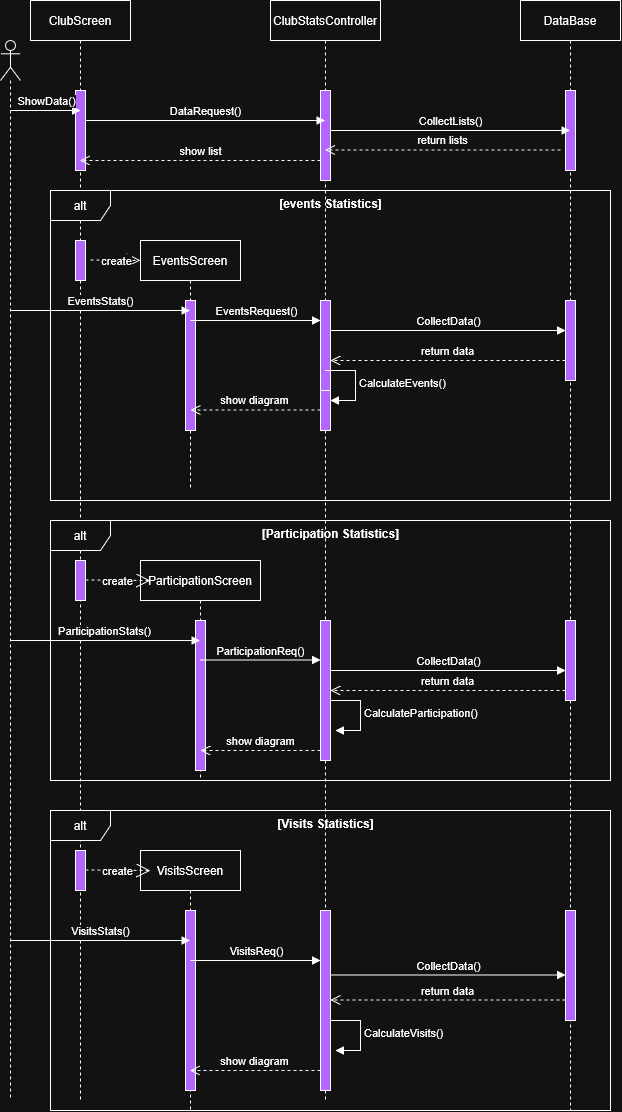

The diagram above was exported from draw.io. Its source (the exported page's mxGraphModel, read from the mxfile embedded in the PNG):
<mxGraphModel dx="1144" dy="603" grid="1" gridSize="10" guides="1" tooltips="1" connect="1" arrows="1" fold="1" page="1" pageScale="1" pageWidth="850" pageHeight="1100" math="0" shadow="0">
  <root>
    <mxCell id="0" />
    <mxCell id="1" parent="0" />
    <mxCell id="GdeG9R_FCZWLobNgBbbt-1" parent="1" style="shape=umlLifeline;perimeter=lifelinePerimeter;whiteSpace=wrap;html=1;container=1;dropTarget=0;collapsible=0;recursiveResize=0;outlineConnect=0;portConstraint=eastwest;newEdgeStyle={&quot;curved&quot;:0,&quot;rounded&quot;:0};participant=umlActor;" value="" vertex="1">
      <mxGeometry height="1060" width="20" x="30" y="40" as="geometry" />
    </mxCell>
    <mxCell id="GdeG9R_FCZWLobNgBbbt-2" parent="1" style="shape=umlLifeline;perimeter=lifelinePerimeter;whiteSpace=wrap;html=1;container=1;dropTarget=0;collapsible=0;recursiveResize=0;outlineConnect=0;portConstraint=eastwest;newEdgeStyle={&quot;curved&quot;:0,&quot;rounded&quot;:0};" value="ClubScreen" vertex="1">
      <mxGeometry height="1100" width="100" x="60" as="geometry" />
    </mxCell>
    <mxCell id="GdeG9R_FCZWLobNgBbbt-3" parent="GdeG9R_FCZWLobNgBbbt-2" style="html=1;points=[[0,0,0,0,5],[0,1,0,0,-5],[1,0,0,0,5],[1,1,0,0,-5]];perimeter=orthogonalPerimeter;outlineConnect=0;targetShapes=umlLifeline;portConstraint=eastwest;newEdgeStyle={&quot;curved&quot;:0,&quot;rounded&quot;:0};fillColor=light-dark(#6A00FF,#B266FF);" value="" vertex="1">
      <mxGeometry height="80" width="10" x="45" y="90" as="geometry" />
    </mxCell>
    <mxCell id="GdeG9R_FCZWLobNgBbbt-4" edge="1" parent="1" style="html=1;verticalAlign=bottom;endArrow=block;curved=0;rounded=0;" value="ShowData()">
      <mxGeometry relative="1" width="80" as="geometry">
        <mxPoint x="40" y="110" as="sourcePoint" />
        <mxPoint x="110" y="110" as="targetPoint" />
      </mxGeometry>
    </mxCell>
    <mxCell id="GdeG9R_FCZWLobNgBbbt-5" parent="1" style="shape=umlLifeline;perimeter=lifelinePerimeter;whiteSpace=wrap;html=1;container=1;dropTarget=0;collapsible=0;recursiveResize=0;outlineConnect=0;portConstraint=eastwest;newEdgeStyle={&quot;curved&quot;:0,&quot;rounded&quot;:0};" value="ClubStatsController" vertex="1">
      <mxGeometry height="1100" width="110" x="300" as="geometry" />
    </mxCell>
    <mxCell id="GdeG9R_FCZWLobNgBbbt-6" parent="GdeG9R_FCZWLobNgBbbt-5" style="html=1;points=[[0,0,0,0,5],[0,1,0,0,-5],[1,0,0,0,5],[1,1,0,0,-5]];perimeter=orthogonalPerimeter;outlineConnect=0;targetShapes=umlLifeline;portConstraint=eastwest;newEdgeStyle={&quot;curved&quot;:0,&quot;rounded&quot;:0};fillColor=light-dark(#6A00FF,#B266FF);" value="" vertex="1">
      <mxGeometry height="90" width="10" x="50" y="90" as="geometry" />
    </mxCell>
    <mxCell id="GdeG9R_FCZWLobNgBbbt-7" edge="1" parent="1" style="html=1;verticalAlign=bottom;endArrow=block;curved=0;rounded=0;" target="GdeG9R_FCZWLobNgBbbt-5" value="DataRequest()">
      <mxGeometry relative="1" width="80" as="geometry">
        <mxPoint x="115" y="120" as="sourcePoint" />
        <mxPoint x="230" y="120" as="targetPoint" />
      </mxGeometry>
    </mxCell>
    <mxCell id="GdeG9R_FCZWLobNgBbbt-8" parent="1" style="shape=umlLifeline;perimeter=lifelinePerimeter;whiteSpace=wrap;html=1;container=1;dropTarget=0;collapsible=0;recursiveResize=0;outlineConnect=0;portConstraint=eastwest;newEdgeStyle={&quot;curved&quot;:0,&quot;rounded&quot;:0};" value="DataBase" vertex="1">
      <mxGeometry height="1110" width="100" x="550" as="geometry" />
    </mxCell>
    <mxCell id="GdeG9R_FCZWLobNgBbbt-9" parent="GdeG9R_FCZWLobNgBbbt-8" style="html=1;points=[[0,0,0,0,5],[0,1,0,0,-5],[1,0,0,0,5],[1,1,0,0,-5]];perimeter=orthogonalPerimeter;outlineConnect=0;targetShapes=umlLifeline;portConstraint=eastwest;newEdgeStyle={&quot;curved&quot;:0,&quot;rounded&quot;:0};fillColor=light-dark(#6A00FF,#B266FF);" value="" vertex="1">
      <mxGeometry height="80" width="10" x="45" y="90" as="geometry" />
    </mxCell>
    <mxCell id="GdeG9R_FCZWLobNgBbbt-10" edge="1" parent="1" style="html=1;verticalAlign=bottom;endArrow=block;curved=0;rounded=0;" target="GdeG9R_FCZWLobNgBbbt-8" value="CollectLists()">
      <mxGeometry relative="1" width="80" as="geometry">
        <mxPoint x="360" y="130" as="sourcePoint" />
        <mxPoint x="440" y="130" as="targetPoint" />
      </mxGeometry>
    </mxCell>
    <mxCell id="GdeG9R_FCZWLobNgBbbt-11" edge="1" parent="1" style="html=1;verticalAlign=bottom;endArrow=open;dashed=1;endSize=8;curved=0;rounded=0;" target="GdeG9R_FCZWLobNgBbbt-5" value="return lists">
      <mxGeometry relative="1" as="geometry">
        <mxPoint x="590" y="149.5" as="sourcePoint" />
        <mxPoint x="510" y="149.5" as="targetPoint" />
      </mxGeometry>
    </mxCell>
    <mxCell id="GdeG9R_FCZWLobNgBbbt-12" edge="1" parent="1" style="html=1;verticalAlign=bottom;endArrow=open;dashed=1;endSize=8;curved=0;rounded=0;" target="GdeG9R_FCZWLobNgBbbt-2" value="show list">
      <mxGeometry relative="1" as="geometry">
        <mxPoint x="350" y="160" as="sourcePoint" />
        <mxPoint x="270" y="160" as="targetPoint" />
      </mxGeometry>
    </mxCell>
    <mxCell id="GdeG9R_FCZWLobNgBbbt-13" parent="1" style="shape=umlFrame;whiteSpace=wrap;html=1;pointerEvents=0;" value="alt" vertex="1">
      <mxGeometry height="310" width="560" x="80" y="190" as="geometry" />
    </mxCell>
    <mxCell id="GdeG9R_FCZWLobNgBbbt-14" parent="1" style="text;align=center;fontStyle=1;verticalAlign=middle;spacingLeft=3;spacingRight=3;strokeColor=none;rotatable=0;points=[[0,0.5],[1,0.5]];portConstraint=eastwest;html=1;" value="[events Statistics]" vertex="1">
      <mxGeometry height="26" width="80" x="320" y="190" as="geometry" />
    </mxCell>
    <mxCell id="GdeG9R_FCZWLobNgBbbt-15" parent="1" style="shape=umlLifeline;perimeter=lifelinePerimeter;whiteSpace=wrap;html=1;container=1;dropTarget=0;collapsible=0;recursiveResize=0;outlineConnect=0;portConstraint=eastwest;newEdgeStyle={&quot;curved&quot;:0,&quot;rounded&quot;:0};" value="EventsScreen" vertex="1">
      <mxGeometry height="250" width="100" x="170" y="240" as="geometry" />
    </mxCell>
    <mxCell id="GdeG9R_FCZWLobNgBbbt-19" parent="GdeG9R_FCZWLobNgBbbt-15" style="html=1;points=[[0,0,0,0,5],[0,1,0,0,-5],[1,0,0,0,5],[1,1,0,0,-5]];perimeter=orthogonalPerimeter;outlineConnect=0;targetShapes=umlLifeline;portConstraint=eastwest;newEdgeStyle={&quot;curved&quot;:0,&quot;rounded&quot;:0};fillColor=light-dark(#6A00FF,#B266FF);" value="" vertex="1">
      <mxGeometry height="130" width="10" x="45" y="60" as="geometry" />
    </mxCell>
    <mxCell id="GdeG9R_FCZWLobNgBbbt-16" parent="1" style="html=1;points=[[0,0,0,0,5],[0,1,0,0,-5],[1,0,0,0,5],[1,1,0,0,-5]];perimeter=orthogonalPerimeter;outlineConnect=0;targetShapes=umlLifeline;portConstraint=eastwest;newEdgeStyle={&quot;curved&quot;:0,&quot;rounded&quot;:0};fillColor=light-dark(#6A00FF,#B266FF);" value="" vertex="1">
      <mxGeometry height="40" width="10" x="105" y="240" as="geometry" />
    </mxCell>
    <mxCell id="GdeG9R_FCZWLobNgBbbt-18" edge="1" parent="1" style="endArrow=open;endSize=12;dashed=1;html=1;rounded=0;" value="create">
      <mxGeometry relative="1" width="160" as="geometry">
        <mxPoint x="120" y="259.5" as="sourcePoint" />
        <mxPoint x="170" y="260" as="targetPoint" />
      </mxGeometry>
    </mxCell>
    <mxCell id="GdeG9R_FCZWLobNgBbbt-20" edge="1" parent="1" style="html=1;verticalAlign=bottom;endArrow=block;curved=0;rounded=0;" target="GdeG9R_FCZWLobNgBbbt-15" value="EventsStats()">
      <mxGeometry relative="1" width="80" as="geometry">
        <mxPoint x="40" y="310" as="sourcePoint" />
        <mxPoint x="120" y="310" as="targetPoint" />
      </mxGeometry>
    </mxCell>
    <mxCell id="GdeG9R_FCZWLobNgBbbt-21" parent="1" style="html=1;points=[[0,0,0,0,5],[0,1,0,0,-5],[1,0,0,0,5],[1,1,0,0,-5]];perimeter=orthogonalPerimeter;outlineConnect=0;targetShapes=umlLifeline;portConstraint=eastwest;newEdgeStyle={&quot;curved&quot;:0,&quot;rounded&quot;:0};fillColor=light-dark(#6A00FF,#B266FF);" value="" vertex="1">
      <mxGeometry height="90" width="10" x="350" y="300" as="geometry" />
    </mxCell>
    <mxCell id="GdeG9R_FCZWLobNgBbbt-22" edge="1" parent="1" style="html=1;verticalAlign=bottom;endArrow=block;curved=0;rounded=0;" target="GdeG9R_FCZWLobNgBbbt-21" value="EventsRequest()">
      <mxGeometry relative="1" width="80" as="geometry">
        <mxPoint x="220" y="320" as="sourcePoint" />
        <mxPoint x="300" y="320" as="targetPoint" />
      </mxGeometry>
    </mxCell>
    <mxCell id="GdeG9R_FCZWLobNgBbbt-23" parent="1" style="html=1;points=[[0,0,0,0,5],[0,1,0,0,-5],[1,0,0,0,5],[1,1,0,0,-5]];perimeter=orthogonalPerimeter;outlineConnect=0;targetShapes=umlLifeline;portConstraint=eastwest;newEdgeStyle={&quot;curved&quot;:0,&quot;rounded&quot;:0};fillColor=light-dark(#6A00FF,#B266FF);" value="" vertex="1">
      <mxGeometry height="80" width="10" x="595" y="300" as="geometry" />
    </mxCell>
    <mxCell id="GdeG9R_FCZWLobNgBbbt-24" edge="1" parent="1" style="html=1;verticalAlign=bottom;endArrow=block;curved=0;rounded=0;" target="GdeG9R_FCZWLobNgBbbt-23" value="CollectData()">
      <mxGeometry relative="1" width="80" as="geometry">
        <mxPoint x="360" y="330" as="sourcePoint" />
        <mxPoint x="440" y="330" as="targetPoint" />
      </mxGeometry>
    </mxCell>
    <mxCell id="GdeG9R_FCZWLobNgBbbt-25" edge="1" parent="1" style="html=1;verticalAlign=bottom;endArrow=open;dashed=1;endSize=8;curved=0;rounded=0;" value="return data">
      <mxGeometry relative="1" as="geometry">
        <mxPoint x="595" y="360" as="sourcePoint" />
        <mxPoint x="360" y="360" as="targetPoint" />
      </mxGeometry>
    </mxCell>
    <mxCell id="GdeG9R_FCZWLobNgBbbt-28" parent="1" style="html=1;points=[[0,0,0,0,5],[0,1,0,0,-5],[1,0,0,0,5],[1,1,0,0,-5]];perimeter=orthogonalPerimeter;outlineConnect=0;targetShapes=umlLifeline;portConstraint=eastwest;newEdgeStyle={&quot;curved&quot;:0,&quot;rounded&quot;:0};fillColor=light-dark(#6A00FF,#B266FF);" value="" vertex="1">
      <mxGeometry height="40" width="10" x="350" y="390" as="geometry" />
    </mxCell>
    <mxCell id="GdeG9R_FCZWLobNgBbbt-29" edge="1" parent="1" style="html=1;align=left;spacingLeft=2;endArrow=block;rounded=0;edgeStyle=orthogonalEdgeStyle;curved=0;rounded=0;" target="GdeG9R_FCZWLobNgBbbt-28" value="CalculateEvents()">
      <mxGeometry relative="1" as="geometry">
        <Array as="points">
          <mxPoint x="385" y="400" />
        </Array>
        <mxPoint x="355" y="370" as="sourcePoint" />
      </mxGeometry>
    </mxCell>
    <mxCell id="GdeG9R_FCZWLobNgBbbt-31" edge="1" parent="1" source="GdeG9R_FCZWLobNgBbbt-28" style="html=1;verticalAlign=bottom;endArrow=open;dashed=1;endSize=8;curved=0;rounded=0;entryX=0.5;entryY=0.842;entryDx=0;entryDy=0;entryPerimeter=0;" target="GdeG9R_FCZWLobNgBbbt-19" value="show diagram">
      <mxGeometry relative="1" as="geometry">
        <mxPoint x="310" y="409.5" as="sourcePoint" />
        <mxPoint x="230" y="409.5" as="targetPoint" />
      </mxGeometry>
    </mxCell>
    <mxCell id="GdeG9R_FCZWLobNgBbbt-32" parent="1" style="shape=umlFrame;whiteSpace=wrap;html=1;pointerEvents=0;" value="alt" vertex="1">
      <mxGeometry height="260" width="560" x="80" y="520" as="geometry" />
    </mxCell>
    <mxCell id="GdeG9R_FCZWLobNgBbbt-33" parent="1" style="html=1;points=[[0,0,0,0,5],[0,1,0,0,-5],[1,0,0,0,5],[1,1,0,0,-5]];perimeter=orthogonalPerimeter;outlineConnect=0;targetShapes=umlLifeline;portConstraint=eastwest;newEdgeStyle={&quot;curved&quot;:0,&quot;rounded&quot;:0};fillColor=light-dark(#6A00FF,#B266FF);" value="" vertex="1">
      <mxGeometry height="40" width="10" x="105" y="560" as="geometry" />
    </mxCell>
    <mxCell id="GdeG9R_FCZWLobNgBbbt-34" parent="1" style="shape=umlLifeline;perimeter=lifelinePerimeter;whiteSpace=wrap;html=1;container=1;dropTarget=0;collapsible=0;recursiveResize=0;outlineConnect=0;portConstraint=eastwest;newEdgeStyle={&quot;curved&quot;:0,&quot;rounded&quot;:0};" value="ParticipationScreen" vertex="1">
      <mxGeometry height="220" width="120" x="170" y="560" as="geometry" />
    </mxCell>
    <mxCell id="GdeG9R_FCZWLobNgBbbt-37" parent="GdeG9R_FCZWLobNgBbbt-34" style="html=1;points=[[0,0,0,0,5],[0,1,0,0,-5],[1,0,0,0,5],[1,1,0,0,-5]];perimeter=orthogonalPerimeter;outlineConnect=0;targetShapes=umlLifeline;portConstraint=eastwest;newEdgeStyle={&quot;curved&quot;:0,&quot;rounded&quot;:0};fillColor=light-dark(#6A00FF,#B266FF);" value="" vertex="1">
      <mxGeometry height="150" width="10" x="55" y="60" as="geometry" />
    </mxCell>
    <mxCell id="GdeG9R_FCZWLobNgBbbt-35" edge="1" parent="1" style="endArrow=open;endSize=12;dashed=1;html=1;rounded=0;" value="create">
      <mxGeometry relative="1" width="160" as="geometry">
        <mxPoint x="115" y="579.5" as="sourcePoint" />
        <mxPoint x="180" y="580" as="targetPoint" />
      </mxGeometry>
    </mxCell>
    <mxCell id="GdeG9R_FCZWLobNgBbbt-36" parent="1" style="text;align=center;fontStyle=1;verticalAlign=middle;spacingLeft=3;spacingRight=3;strokeColor=none;rotatable=0;points=[[0,0.5],[1,0.5]];portConstraint=eastwest;html=1;" value="[Participation Statistics]" vertex="1">
      <mxGeometry height="26" width="80" x="320" y="520" as="geometry" />
    </mxCell>
    <mxCell id="GdeG9R_FCZWLobNgBbbt-38" edge="1" parent="1" style="html=1;verticalAlign=bottom;endArrow=block;curved=0;rounded=0;" target="GdeG9R_FCZWLobNgBbbt-34" value="ParticipationStats()">
      <mxGeometry relative="1" width="80" as="geometry">
        <mxPoint x="40" y="640" as="sourcePoint" />
        <mxPoint x="120" y="640" as="targetPoint" />
      </mxGeometry>
    </mxCell>
    <mxCell id="GdeG9R_FCZWLobNgBbbt-39" parent="1" style="html=1;points=[[0,0,0,0,5],[0,1,0,0,-5],[1,0,0,0,5],[1,1,0,0,-5]];perimeter=orthogonalPerimeter;outlineConnect=0;targetShapes=umlLifeline;portConstraint=eastwest;newEdgeStyle={&quot;curved&quot;:0,&quot;rounded&quot;:0};fillColor=light-dark(#6A00FF,#B266FF);" value="" vertex="1">
      <mxGeometry height="140" width="10" x="350" y="620" as="geometry" />
    </mxCell>
    <mxCell id="GdeG9R_FCZWLobNgBbbt-40" parent="1" style="html=1;points=[[0,0,0,0,5],[0,1,0,0,-5],[1,0,0,0,5],[1,1,0,0,-5]];perimeter=orthogonalPerimeter;outlineConnect=0;targetShapes=umlLifeline;portConstraint=eastwest;newEdgeStyle={&quot;curved&quot;:0,&quot;rounded&quot;:0};fillColor=light-dark(#6A00FF,#B266FF);" value="" vertex="1">
      <mxGeometry height="80" width="10" x="595" y="620" as="geometry" />
    </mxCell>
    <mxCell id="GdeG9R_FCZWLobNgBbbt-41" edge="1" parent="1" style="html=1;verticalAlign=bottom;endArrow=block;curved=0;rounded=0;" target="GdeG9R_FCZWLobNgBbbt-39" value="ParticipationReq()">
      <mxGeometry relative="1" width="80" as="geometry">
        <mxPoint x="230" y="659.5" as="sourcePoint" />
        <mxPoint x="310" y="659.5" as="targetPoint" />
      </mxGeometry>
    </mxCell>
    <mxCell id="GdeG9R_FCZWLobNgBbbt-42" edge="1" parent="1" style="html=1;verticalAlign=bottom;endArrow=block;curved=0;rounded=0;" target="GdeG9R_FCZWLobNgBbbt-40" value="CollectData()">
      <mxGeometry relative="1" width="80" as="geometry">
        <mxPoint x="360" y="670" as="sourcePoint" />
        <mxPoint x="440" y="670" as="targetPoint" />
      </mxGeometry>
    </mxCell>
    <mxCell id="GdeG9R_FCZWLobNgBbbt-43" edge="1" parent="1" style="html=1;verticalAlign=bottom;endArrow=open;dashed=1;endSize=8;curved=0;rounded=0;" value="return data">
      <mxGeometry relative="1" as="geometry">
        <mxPoint x="595" y="690" as="sourcePoint" />
        <mxPoint x="360" y="690" as="targetPoint" />
      </mxGeometry>
    </mxCell>
    <mxCell id="GdeG9R_FCZWLobNgBbbt-44" edge="1" parent="1" style="html=1;align=left;spacingLeft=2;endArrow=block;rounded=0;edgeStyle=orthogonalEdgeStyle;curved=0;rounded=0;" value="CalculateParticipation()">
      <mxGeometry relative="1" as="geometry">
        <Array as="points">
          <mxPoint x="390" y="730" />
        </Array>
        <mxPoint x="360" y="700" as="sourcePoint" />
        <mxPoint x="365" y="730" as="targetPoint" />
      </mxGeometry>
    </mxCell>
    <mxCell id="GdeG9R_FCZWLobNgBbbt-45" edge="1" parent="1" style="html=1;verticalAlign=bottom;endArrow=open;dashed=1;endSize=8;curved=0;rounded=0;entryX=0.5;entryY=0.842;entryDx=0;entryDy=0;entryPerimeter=0;" value="show diagram">
      <mxGeometry relative="1" as="geometry">
        <mxPoint x="350" y="750" as="sourcePoint" />
        <mxPoint x="230" y="750" as="targetPoint" />
      </mxGeometry>
    </mxCell>
    <mxCell id="GdeG9R_FCZWLobNgBbbt-46" parent="1" style="shape=umlFrame;whiteSpace=wrap;html=1;pointerEvents=0;" value="alt" vertex="1">
      <mxGeometry height="300" width="560" x="80" y="810" as="geometry" />
    </mxCell>
    <mxCell id="GdeG9R_FCZWLobNgBbbt-47" parent="1" style="shape=umlLifeline;perimeter=lifelinePerimeter;whiteSpace=wrap;html=1;container=1;dropTarget=0;collapsible=0;recursiveResize=0;outlineConnect=0;portConstraint=eastwest;newEdgeStyle={&quot;curved&quot;:0,&quot;rounded&quot;:0};" value="VisitsScreen" vertex="1">
      <mxGeometry height="260" width="100" x="170" y="850" as="geometry" />
    </mxCell>
    <mxCell id="GdeG9R_FCZWLobNgBbbt-50" parent="GdeG9R_FCZWLobNgBbbt-47" style="html=1;points=[[0,0,0,0,5],[0,1,0,0,-5],[1,0,0,0,5],[1,1,0,0,-5]];perimeter=orthogonalPerimeter;outlineConnect=0;targetShapes=umlLifeline;portConstraint=eastwest;newEdgeStyle={&quot;curved&quot;:0,&quot;rounded&quot;:0};fillColor=light-dark(#6A00FF,#B266FF);" value="" vertex="1">
      <mxGeometry height="180" width="10" x="45" y="60" as="geometry" />
    </mxCell>
    <mxCell id="GdeG9R_FCZWLobNgBbbt-48" parent="1" style="html=1;points=[[0,0,0,0,5],[0,1,0,0,-5],[1,0,0,0,5],[1,1,0,0,-5]];perimeter=orthogonalPerimeter;outlineConnect=0;targetShapes=umlLifeline;portConstraint=eastwest;newEdgeStyle={&quot;curved&quot;:0,&quot;rounded&quot;:0};fillColor=light-dark(#6A00FF,#B266FF);" value="" vertex="1">
      <mxGeometry height="40" width="10" x="105" y="850" as="geometry" />
    </mxCell>
    <mxCell id="GdeG9R_FCZWLobNgBbbt-49" edge="1" parent="1" style="endArrow=open;endSize=12;dashed=1;html=1;rounded=0;" value="create">
      <mxGeometry relative="1" width="160" as="geometry">
        <mxPoint x="115" y="869.5" as="sourcePoint" />
        <mxPoint x="180" y="870" as="targetPoint" />
      </mxGeometry>
    </mxCell>
    <mxCell id="GdeG9R_FCZWLobNgBbbt-51" edge="1" parent="1" style="html=1;verticalAlign=bottom;endArrow=block;curved=0;rounded=0;" target="GdeG9R_FCZWLobNgBbbt-47" value="VisitsStats()">
      <mxGeometry relative="1" width="80" as="geometry">
        <mxPoint x="40" y="940" as="sourcePoint" />
        <mxPoint x="120" y="940" as="targetPoint" />
      </mxGeometry>
    </mxCell>
    <mxCell id="GdeG9R_FCZWLobNgBbbt-52" parent="1" style="html=1;points=[[0,0,0,0,5],[0,1,0,0,-5],[1,0,0,0,5],[1,1,0,0,-5]];perimeter=orthogonalPerimeter;outlineConnect=0;targetShapes=umlLifeline;portConstraint=eastwest;newEdgeStyle={&quot;curved&quot;:0,&quot;rounded&quot;:0};fillColor=light-dark(#6A00FF,#B266FF);" value="" vertex="1">
      <mxGeometry height="180" width="10" x="350" y="910" as="geometry" />
    </mxCell>
    <mxCell id="GdeG9R_FCZWLobNgBbbt-53" parent="1" style="html=1;points=[[0,0,0,0,5],[0,1,0,0,-5],[1,0,0,0,5],[1,1,0,0,-5]];perimeter=orthogonalPerimeter;outlineConnect=0;targetShapes=umlLifeline;portConstraint=eastwest;newEdgeStyle={&quot;curved&quot;:0,&quot;rounded&quot;:0};fillColor=light-dark(#6A00FF,#B266FF);" value="" vertex="1">
      <mxGeometry height="110" width="10" x="595" y="910" as="geometry" />
    </mxCell>
    <mxCell id="GdeG9R_FCZWLobNgBbbt-54" edge="1" parent="1" style="html=1;verticalAlign=bottom;endArrow=block;curved=0;rounded=0;" target="GdeG9R_FCZWLobNgBbbt-52" value="VisitsReq()">
      <mxGeometry relative="1" width="80" as="geometry">
        <mxPoint x="220" y="960" as="sourcePoint" />
        <mxPoint x="340" y="960.5" as="targetPoint" />
      </mxGeometry>
    </mxCell>
    <mxCell id="GdeG9R_FCZWLobNgBbbt-55" edge="1" parent="1" style="html=1;verticalAlign=bottom;endArrow=block;curved=0;rounded=0;" value="CollectData()">
      <mxGeometry relative="1" width="80" as="geometry">
        <mxPoint x="360" y="974.5" as="sourcePoint" />
        <mxPoint x="595" y="974.5" as="targetPoint" />
      </mxGeometry>
    </mxCell>
    <mxCell id="GdeG9R_FCZWLobNgBbbt-56" edge="1" parent="1" style="html=1;verticalAlign=bottom;endArrow=open;dashed=1;endSize=8;curved=0;rounded=0;" value="return data">
      <mxGeometry relative="1" as="geometry">
        <mxPoint x="595" y="999.5" as="sourcePoint" />
        <mxPoint x="360" y="999.5" as="targetPoint" />
      </mxGeometry>
    </mxCell>
    <mxCell id="GdeG9R_FCZWLobNgBbbt-57" edge="1" parent="1" style="html=1;align=left;spacingLeft=2;endArrow=block;rounded=0;edgeStyle=orthogonalEdgeStyle;curved=0;rounded=0;" value="CalculateVisits()">
      <mxGeometry relative="1" as="geometry">
        <Array as="points">
          <mxPoint x="390" y="1050" />
        </Array>
        <mxPoint x="360" y="1020" as="sourcePoint" />
        <mxPoint x="365" y="1050" as="targetPoint" />
      </mxGeometry>
    </mxCell>
    <mxCell id="GdeG9R_FCZWLobNgBbbt-58" edge="1" parent="1" style="html=1;verticalAlign=bottom;endArrow=open;dashed=1;endSize=8;curved=0;rounded=0;" target="GdeG9R_FCZWLobNgBbbt-47" value="show diagram">
      <mxGeometry relative="1" as="geometry">
        <mxPoint x="350" y="1070" as="sourcePoint" />
        <mxPoint x="270" y="1070" as="targetPoint" />
      </mxGeometry>
    </mxCell>
    <mxCell id="GdeG9R_FCZWLobNgBbbt-61" parent="1" style="text;align=center;fontStyle=1;verticalAlign=middle;spacingLeft=3;spacingRight=3;strokeColor=none;rotatable=0;points=[[0,0.5],[1,0.5]];portConstraint=eastwest;html=1;" value="[Visits Statistics]" vertex="1">
      <mxGeometry height="26" width="80" x="315" y="810" as="geometry" />
    </mxCell>
  </root>
</mxGraphModel>